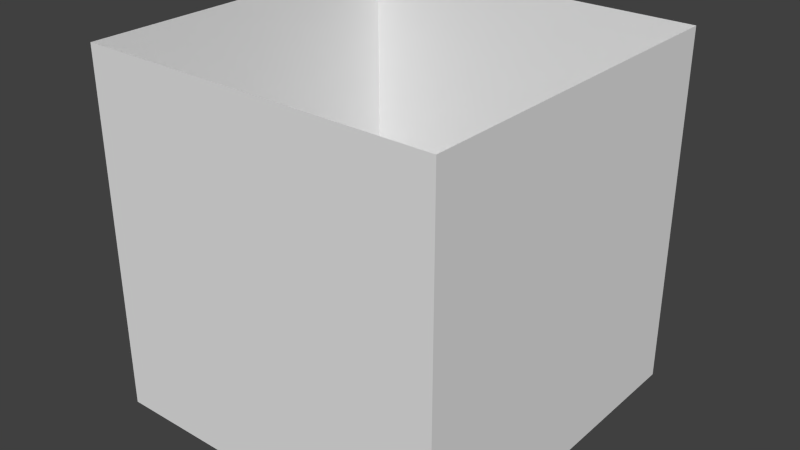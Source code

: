 # Source: test.blend  (saved by Blender 2.66.1; exported with 4.5.12 LTS)
import bpy
from mathutils import Matrix  # noqa: F401  (used for matrix-valued properties, if any)

bpy.ops.wm.read_factory_settings(use_empty=True)
scene = bpy.context.scene
scene.name = 'test'

# ---- collections
col_collection_1 = bpy.data.collections.new('Collection 1'); scene.collection.children.link(col_collection_1)

# ---- materials (node trees are filled in below, after node groups)
mat_material = bpy.data.materials.new('Material')
mat_material.alpha_threshold = 0.0
mat_material.use_transparent_shadow = False
mat_material.roughness = 0.5
mat_material.line_color = (0.0, 0.0, 0.0, 1.0)

# ---- material node trees

# ---- world
world_world = bpy.data.worlds.new('World'); scene.world = world_world
world_world.color = (0.05088, 0.05088, 0.05088)
world_world.use_sun_shadow = False
world_world.sun_shadow_jitter_overblur = 0.0
world_world.cycles.sampling_method = 'MANUAL'
world_world.cycles.sample_map_resolution = 256

# ---- meshes
me_test = bpy.data.meshes.new('test')
me_test.from_pydata([(3.0, 3.0, -1.0), (3.0, -3.0, -1.0), (-3.0, -3.0, -1.0), (-3.0, 3.0, -1.0), (3.0, 3.0, 5.0), (3.0, -3.0, 5.0), (-3.0, -3.0, 5.0), (-3.0, 3.0, 5.0), (3.0, 3.0, -1.0), (3.0, 3.0, -1.0), (3.0, -3.0, -1.0), (3.0, -3.0, -1.0), (-3.0, 3.0, -1.0), (-3.0, 3.0, -1.0), (3.0, 3.0, 5.0), (-3.0, -3.0, -1.0), (-3.0, -3.0, -1.0), (3.0, -3.0, 5.0), (-3.0, -3.0, 5.0), (-3.0, 3.0, 5.0)], [], [(0, 3, 2, 1), (8, 10, 5, 4), (11, 15, 6, 17), (16, 12, 7, 18), (14, 19, 13, 9)])
_uv = me_test.uv_layers.new(name='UVMap')
_uv.uv.foreach_set('vector', [0.0, 0.0, 1.0, 0.0, 1.0, 1.0, 0.0, 1.0, 0.0, 0.0, 1.0, 0.0, 1.0, 1.0, 0.0, 1.0, 0.0, 0.0, 1.0, 0.0, 1.0, 1.0, 0.0, 1.0, 0.0, 0.0, 1.0, 0.0, 1.0, 1.0, 0.0, 1.0, 0.0, 0.0, 1.0, 0.0, 1.0, 1.0, 0.0, 1.0])
me_test.materials.append(mat_material)
me_test.use_remesh_preserve_volume = False
me_test.use_remesh_preserve_attributes = False
me_test.use_mirror_vertex_groups = False
me_test.update()

# ---- objects
ob_test = bpy.data.objects.new('test', me_test)

# ---- transforms, parenting, visibility, modifiers, constraints
ob_test.location = (0.0, 0.0, 0.0)
ob_test.lock_rotations_4d = False
ob_test.empty_display_type = 'ARROWS'
ob_test.lineart.crease_threshold = 0.0

# ---- collection membership
col_collection_1.objects.link(ob_test)

# ---- scene / render settings (as saved in the file)
scene.frame_start = 1; scene.frame_end = 250; scene.frame_set(1)
scene.render.engine = 'BLENDER_EEVEE_NEXT'
scene.render.image_settings.color_mode = 'RGB'
scene.render.image_settings.compression = 90
scene.render.resolution_percentage = 50
scene.render.dither_intensity = 0.0
scene.render.bake_margin = 2
scene.cycles.use_denoising = False
scene.cycles.samples = 10
scene.cycles.sampling_pattern = 'TABULATED_SOBOL'
scene.cycles.light_sampling_threshold = 0.0
scene.cycles.use_adaptive_sampling = False
scene.cycles.use_light_tree = False
scene.cycles.blur_glossy = 0.0
scene.cycles.volume_bounces = 1
scene.cycles.pixel_filter_type = 'GAUSSIAN'
scene.cycles.sample_clamp_indirect = 0.0
scene.view_settings.view_transform = 'Standard'
bpy.context.view_layer.update()

# ---- added for rendering (the .blend has no active camera and no usable light): camera, sun
cam_auto = bpy.data.cameras.new('AutoCamera')
cam_auto.lens = 50.0
cam_auto.sensor_width = 36.0
cam_auto.clip_end = 1000.0
ob_auto_camera = bpy.data.objects.new('AutoCamera', cam_auto)
scene.collection.objects.link(ob_auto_camera)
ob_auto_camera.location = (9.61522, -11.5383, 9.69218)
ob_auto_camera.rotation_euler = (1.09748, -7.21219e-08, 0.694738)
scene.camera = ob_auto_camera
light_auto_sun = bpy.data.lights.new('AutoSun', 'SUN')
light_auto_sun.energy = 3.0
light_auto_sun.angle = 0.0523599
ob_auto_sun = bpy.data.objects.new('AutoSun', light_auto_sun)
scene.collection.objects.link(ob_auto_sun)
ob_auto_sun.rotation_euler = (0.872665, 0.174533, 0.523599)
bpy.context.view_layer.update()

